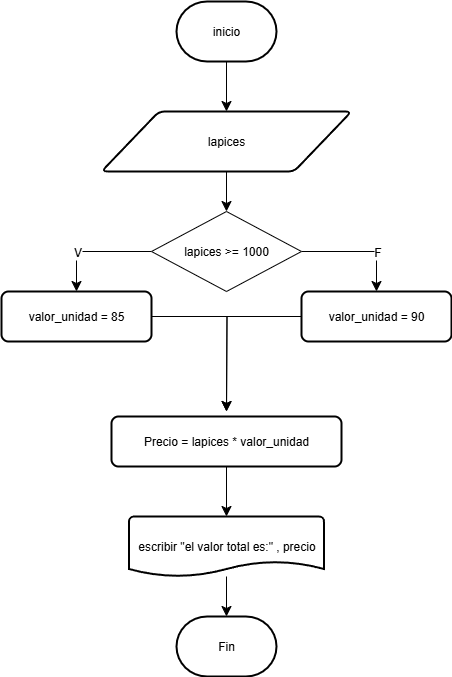

The diagram above was exported from draw.io. Its source (the exported page's mxGraphModel, read from the mxfile embedded in the PNG):
<mxGraphModel dx="703" dy="828" grid="1" gridSize="10" guides="1" tooltips="1" connect="1" arrows="1" fold="1" page="1" pageScale="1" pageWidth="827" pageHeight="1169" math="0" shadow="0">
  <root>
    <mxCell id="0" />
    <mxCell id="1" parent="0" />
    <mxCell id="0DM_CmBEJePpICDMf6ei-5" style="edgeStyle=none;curved=1;rounded=0;orthogonalLoop=1;jettySize=auto;html=1;entryX=0.5;entryY=0;entryDx=0;entryDy=0;fontSize=12;startSize=8;endSize=8;" parent="1" source="0DM_CmBEJePpICDMf6ei-2" target="0DM_CmBEJePpICDMf6ei-3" edge="1">
      <mxGeometry relative="1" as="geometry" />
    </mxCell>
    <mxCell id="0DM_CmBEJePpICDMf6ei-2" value="inicio" style="strokeWidth=2;html=1;shape=mxgraph.flowchart.terminator;whiteSpace=wrap;" parent="1" vertex="1">
      <mxGeometry x="230" y="40" width="100" height="60" as="geometry" />
    </mxCell>
    <mxCell id="qtDNuNOly6toDbKkdOmx-4" style="edgeStyle=none;curved=1;rounded=0;orthogonalLoop=1;jettySize=auto;html=1;entryX=0.5;entryY=0;entryDx=0;entryDy=0;fontSize=12;startSize=8;endSize=8;" edge="1" parent="1" source="0DM_CmBEJePpICDMf6ei-3" target="qtDNuNOly6toDbKkdOmx-1">
      <mxGeometry relative="1" as="geometry" />
    </mxCell>
    <mxCell id="0DM_CmBEJePpICDMf6ei-3" value="lapices" style="shape=parallelogram;html=1;strokeWidth=2;perimeter=parallelogramPerimeter;whiteSpace=wrap;rounded=1;arcSize=12;size=0.23;" parent="1" vertex="1">
      <mxGeometry x="155" y="150" width="250" height="60" as="geometry" />
    </mxCell>
    <mxCell id="0DM_CmBEJePpICDMf6ei-4" style="edgeStyle=none;curved=1;rounded=0;orthogonalLoop=1;jettySize=auto;html=1;entryX=0.5;entryY=0;entryDx=0;entryDy=0;fontSize=12;startSize=8;endSize=8;" parent="1" source="0DM_CmBEJePpICDMf6ei-3" target="0DM_CmBEJePpICDMf6ei-3" edge="1">
      <mxGeometry relative="1" as="geometry" />
    </mxCell>
    <mxCell id="0DM_CmBEJePpICDMf6ei-10" style="edgeStyle=none;curved=1;rounded=0;orthogonalLoop=1;jettySize=auto;html=1;fontSize=12;startSize=8;endSize=8;" parent="1" source="0DM_CmBEJePpICDMf6ei-6" target="0DM_CmBEJePpICDMf6ei-9" edge="1">
      <mxGeometry relative="1" as="geometry" />
    </mxCell>
    <mxCell id="0DM_CmBEJePpICDMf6ei-6" value="Precio = lapices * valor_unidad" style="rounded=1;whiteSpace=wrap;html=1;absoluteArcSize=1;arcSize=14;strokeWidth=2;" parent="1" vertex="1">
      <mxGeometry x="165" y="455" width="230" height="50" as="geometry" />
    </mxCell>
    <mxCell id="0DM_CmBEJePpICDMf6ei-9" value="escribir &quot;el valor total es:&quot; , precio" style="strokeWidth=2;html=1;shape=mxgraph.flowchart.document2;whiteSpace=wrap;size=0.25;" parent="1" vertex="1">
      <mxGeometry x="182.5" y="555" width="195" height="60" as="geometry" />
    </mxCell>
    <mxCell id="0DM_CmBEJePpICDMf6ei-11" value="Fin" style="strokeWidth=2;html=1;shape=mxgraph.flowchart.terminator;whiteSpace=wrap;" parent="1" vertex="1">
      <mxGeometry x="230" y="655" width="100" height="60" as="geometry" />
    </mxCell>
    <mxCell id="0DM_CmBEJePpICDMf6ei-12" style="edgeStyle=none;curved=1;rounded=0;orthogonalLoop=1;jettySize=auto;html=1;entryX=0.5;entryY=0;entryDx=0;entryDy=0;entryPerimeter=0;fontSize=12;startSize=8;endSize=8;" parent="1" source="0DM_CmBEJePpICDMf6ei-9" target="0DM_CmBEJePpICDMf6ei-11" edge="1">
      <mxGeometry relative="1" as="geometry" />
    </mxCell>
    <mxCell id="qtDNuNOly6toDbKkdOmx-18" style="edgeStyle=orthogonalEdgeStyle;rounded=0;orthogonalLoop=1;jettySize=auto;html=1;fontSize=12;startSize=8;endSize=8;entryX=0.5;entryY=0;entryDx=0;entryDy=0;" edge="1" parent="1" source="qtDNuNOly6toDbKkdOmx-1" target="qtDNuNOly6toDbKkdOmx-11">
      <mxGeometry relative="1" as="geometry">
        <mxPoint x="120" y="290" as="targetPoint" />
        <Array as="points">
          <mxPoint x="130" y="290" />
        </Array>
      </mxGeometry>
    </mxCell>
    <mxCell id="qtDNuNOly6toDbKkdOmx-26" value="V" style="edgeLabel;html=1;align=center;verticalAlign=middle;resizable=0;points=[];fontSize=12;" vertex="1" connectable="0" parent="qtDNuNOly6toDbKkdOmx-18">
      <mxGeometry x="0.2174" y="3" relative="1" as="geometry">
        <mxPoint x="-5" y="-3" as="offset" />
      </mxGeometry>
    </mxCell>
    <mxCell id="qtDNuNOly6toDbKkdOmx-24" style="edgeStyle=orthogonalEdgeStyle;rounded=0;orthogonalLoop=1;jettySize=auto;html=1;fontSize=12;startSize=8;endSize=8;entryX=0.5;entryY=0;entryDx=0;entryDy=0;" edge="1" parent="1" source="qtDNuNOly6toDbKkdOmx-1" target="qtDNuNOly6toDbKkdOmx-7">
      <mxGeometry relative="1" as="geometry">
        <mxPoint x="440" y="290" as="targetPoint" />
        <Array as="points">
          <mxPoint x="430" y="290" />
        </Array>
      </mxGeometry>
    </mxCell>
    <mxCell id="qtDNuNOly6toDbKkdOmx-25" value="F" style="edgeLabel;html=1;align=center;verticalAlign=middle;resizable=0;points=[];fontSize=12;" vertex="1" connectable="0" parent="qtDNuNOly6toDbKkdOmx-24">
      <mxGeometry x="0.2348" y="2" relative="1" as="geometry">
        <mxPoint x="4" y="2" as="offset" />
      </mxGeometry>
    </mxCell>
    <mxCell id="qtDNuNOly6toDbKkdOmx-1" value="lapices &amp;gt;= 1000" style="rhombus;whiteSpace=wrap;html=1;" vertex="1" parent="1">
      <mxGeometry x="205" y="250" width="150" height="80" as="geometry" />
    </mxCell>
    <mxCell id="qtDNuNOly6toDbKkdOmx-2" style="edgeStyle=none;curved=1;rounded=0;orthogonalLoop=1;jettySize=auto;html=1;entryX=0.5;entryY=1;entryDx=0;entryDy=0;fontSize=12;startSize=8;endSize=8;" edge="1" parent="1" source="0DM_CmBEJePpICDMf6ei-3" target="0DM_CmBEJePpICDMf6ei-3">
      <mxGeometry relative="1" as="geometry" />
    </mxCell>
    <mxCell id="qtDNuNOly6toDbKkdOmx-29" style="edgeStyle=orthogonalEdgeStyle;rounded=0;orthogonalLoop=1;jettySize=auto;html=1;fontSize=12;startSize=8;endSize=8;" edge="1" parent="1" source="qtDNuNOly6toDbKkdOmx-7">
      <mxGeometry relative="1" as="geometry">
        <mxPoint x="280" y="450" as="targetPoint" />
      </mxGeometry>
    </mxCell>
    <mxCell id="qtDNuNOly6toDbKkdOmx-7" value="valor_unidad = 90" style="rounded=1;whiteSpace=wrap;html=1;absoluteArcSize=1;arcSize=14;strokeWidth=2;" vertex="1" parent="1">
      <mxGeometry x="355" y="330" width="150" height="50" as="geometry" />
    </mxCell>
    <mxCell id="qtDNuNOly6toDbKkdOmx-28" style="edgeStyle=orthogonalEdgeStyle;rounded=0;orthogonalLoop=1;jettySize=auto;html=1;fontSize=12;startSize=8;endSize=8;" edge="1" parent="1" source="qtDNuNOly6toDbKkdOmx-11">
      <mxGeometry relative="1" as="geometry">
        <mxPoint x="280" y="450" as="targetPoint" />
      </mxGeometry>
    </mxCell>
    <mxCell id="qtDNuNOly6toDbKkdOmx-11" value="valor_unidad = 85" style="rounded=1;whiteSpace=wrap;html=1;absoluteArcSize=1;arcSize=14;strokeWidth=2;" vertex="1" parent="1">
      <mxGeometry x="55" y="330" width="150" height="50" as="geometry" />
    </mxCell>
  </root>
</mxGraphModel>